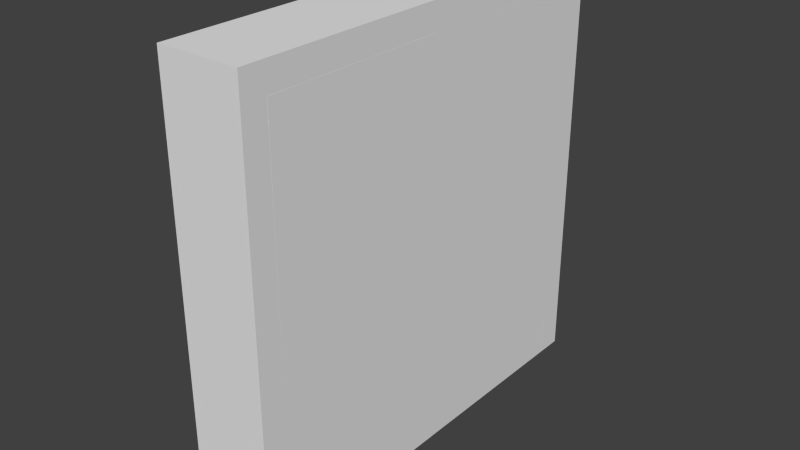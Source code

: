 # Source: doubledoor.blend  (saved by Blender 2.74.0; exported with 4.5.12 LTS)
import bpy
from mathutils import Matrix  # noqa: F401  (used for matrix-valued properties, if any)

bpy.ops.wm.read_factory_settings(use_empty=True)
scene = bpy.context.scene
scene.name = 'Scene'

# ---- collections
col_collection_1 = bpy.data.collections.new('Collection 1'); scene.collection.children.link(col_collection_1)

# ---- materials (node trees are filled in below, after node groups)
mat_doormaterial = bpy.data.materials.new('doormaterial')
mat_doormaterial.alpha_threshold = 0.0
mat_doormaterial.use_transparent_shadow = False
mat_doormaterial.roughness = 0.5
mat_doorframe_material = bpy.data.materials.new('doorframe_material')
mat_doorframe_material.alpha_threshold = 0.0
mat_doorframe_material.use_transparent_shadow = False
mat_doorframe_material.roughness = 0.5

# ---- material node trees

# ---- world
world_world = bpy.data.worlds.new('World'); scene.world = world_world
world_world.color = (0.05088, 0.05088, 0.05088)
world_world.use_sun_shadow = False
world_world.sun_shadow_jitter_overblur = 0.0
world_world.cycles.sampling_method = 'MANUAL'
world_world.cycles.sample_map_resolution = 256

# ---- meshes
me_plane_003 = bpy.data.meshes.new('Plane.003')
me_plane_003.from_pydata([(-2.0, 0.0145, 0.03), (-1.803e-07, 0.0145, 0.03), (-2.0, 2.014, 0.03), (-1.803e-07, 2.014, 0.03), (-2.0, 0.0145, -3.912e-08), (-1.803e-07, 0.0145, -3.912e-08), (-2.0, 2.014, -3.912e-08), (-1.803e-07, 2.014, -3.912e-08)], [], [(0, 1, 3, 2), (6, 7, 5, 4), (0, 2, 6, 4), (1, 0, 4, 5), (3, 1, 5, 7), (2, 3, 7, 6)])
me_plane_003.materials.append(mat_doormaterial)
me_plane_003.use_remesh_preserve_volume = False
me_plane_003.use_remesh_preserve_attributes = False
me_plane_003.use_mirror_vertex_groups = False
me_plane_003.update()
me_cube = bpy.data.meshes.new('Cube')
me_cube.from_pydata([(-4.271, -2.588, -1.0), (-4.271, -2.379, -1.0), (-4.271, 0.7994, -1.0), (-4.271, 0.7994, 1.0), (-4.271, 1.011, 1.135), (-4.271, 1.011, -1.0), (-4.271, -2.588, 1.135), (-4.271, -2.379, 1.0), (1.0, -2.588, 1.135), (1.0, -2.588, -1.0), (1.0, 1.011, 1.135), (1.0, 1.011, -1.0), (1.0, -2.379, -1.0), (1.0, -2.379, 1.0), (1.0, 0.7994, 1.0), (1.0, 0.7994, -1.0)], [], [(3, 4, 5, 2), (0, 6, 4, 3, 7, 1), (8, 6, 0, 9), (8, 10, 4, 6), (4, 10, 11, 5), (9, 12, 13, 14, 10, 8), (14, 15, 11, 10), (14, 13, 7, 3), (15, 14, 3, 2), (13, 12, 1, 7), (11, 15, 2, 5), (0, 1, 12, 9)])
me_cube.materials.append(mat_doorframe_material)
me_cube.use_remesh_preserve_volume = False
me_cube.use_remesh_preserve_attributes = False
me_cube.use_mirror_vertex_groups = False
me_cube.update()
me_plane = bpy.data.meshes.new('Plane')
me_plane.from_pydata([(-2.0, 1.416e-07, -1.164e-07), (-1.788e-07, 1.416e-07, -1.164e-07), (-2.0, 2.0, -1.164e-07), (-1.788e-07, 2.0, -1.164e-07), (-2.0, 1.416e-07, -0.03), (-1.788e-07, 1.416e-07, -0.03), (-2.0, 2.0, -0.03), (-1.788e-07, 2.0, -0.03)], [], [(0, 1, 3, 2), (6, 7, 5, 4), (0, 2, 6, 4), (1, 0, 4, 5), (3, 1, 5, 7), (2, 3, 7, 6)])
me_plane.materials.append(mat_doormaterial)
me_plane.use_remesh_preserve_volume = False
me_plane.use_remesh_preserve_attributes = False
me_plane.use_mirror_vertex_groups = False
me_plane.update()

# ---- objects
ob_door_001 = bpy.data.objects.new('Door.001', me_plane_003)
ob_cube = bpy.data.objects.new('Cube', me_cube)
ob_door = bpy.data.objects.new('Door', me_plane)

# ---- transforms, parenting, visibility, modifiers, constraints
ob_door_001.location = (-0.02124, -0.9312, 0.0)
ob_door_001.rotation_euler = (0.0, 1.571, 0.0)
ob_door_001.scale = (1.0, 0.475, 1.0)
ob_door_001.lineart.crease_threshold = 0.0
ob_cube.location = (-0.06869, 0.4974, 1.0)
ob_cube.scale = (0.07757, 0.5974, 1.0)
ob_cube.lineart.crease_threshold = 0.0
ob_door.location = (-0.02124, 0.975, 0.0)
ob_door.rotation_euler = (3.142, 1.571, 0.0)
ob_door.scale = (1.0, 0.475, 1.0)
ob_door.lineart.crease_threshold = 0.0

# ---- collection membership
col_collection_1.objects.link(ob_door_001)
col_collection_1.objects.link(ob_cube)
col_collection_1.objects.link(ob_door)

# ---- scene / render settings (as saved in the file)
scene.frame_start = 1; scene.frame_end = 40; scene.frame_set(0)
scene.render.engine = 'BLENDER_EEVEE_NEXT'
scene.render.resolution_percentage = 50
scene.render.dither_intensity = 0.0
scene.cycles.use_denoising = False
scene.cycles.samples = 10
scene.cycles.sampling_pattern = 'TABULATED_SOBOL'
scene.cycles.light_sampling_threshold = 0.0
scene.cycles.use_adaptive_sampling = False
scene.cycles.use_light_tree = False
scene.cycles.blur_glossy = 0.0
scene.cycles.pixel_filter_type = 'GAUSSIAN'
scene.cycles.sample_clamp_indirect = 0.0
scene.view_settings.view_transform = 'Standard'
bpy.context.view_layer.update()

# ---- added for rendering (the .blend has no active camera and no usable light): camera, sun
cam_auto = bpy.data.cameras.new('AutoCamera')
cam_auto.lens = 50.0
cam_auto.sensor_width = 36.0
cam_auto.clip_end = 1000.0
ob_auto_camera = bpy.data.objects.new('AutoCamera', cam_auto)
scene.collection.objects.link(ob_auto_camera)
ob_auto_camera.location = (2.6336, -3.36853, 3.33098)
ob_auto_camera.rotation_euler = (1.09748, -7.21219e-08, 0.694738)
scene.camera = ob_auto_camera
light_auto_sun = bpy.data.lights.new('AutoSun', 'SUN')
light_auto_sun.energy = 3.0
light_auto_sun.angle = 0.0523599
ob_auto_sun = bpy.data.objects.new('AutoSun', light_auto_sun)
scene.collection.objects.link(ob_auto_sun)
ob_auto_sun.rotation_euler = (0.872665, 0.174533, 0.523599)
bpy.context.view_layer.update()
